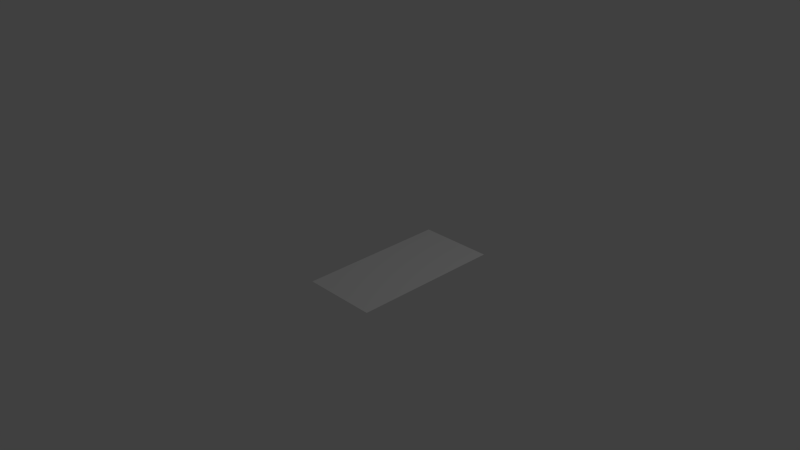 # Source: GUD.blend  (saved by Blender 2.63.0; exported with 4.5.12 LTS)
import bpy
from mathutils import Matrix  # noqa: F401  (used for matrix-valued properties, if any)

bpy.ops.wm.read_factory_settings(use_empty=True)
scene = bpy.context.scene
scene.name = 'Scene'

# ---- collections
col_collection_1 = bpy.data.collections.new('Collection 1'); scene.collection.children.link(col_collection_1)

# ---- materials (node trees are filled in below, after node groups)
mat_material = bpy.data.materials.new('Material')
mat_material.alpha_threshold = 0.0
mat_material.use_transparent_shadow = False
mat_material.roughness = 0.5
mat_material.line_color = (0.0, 0.0, 0.0, 1.0)

# ---- material node trees

# ---- world
world_world = bpy.data.worlds.new('World'); scene.world = world_world
world_world.color = (0.05088, 0.05088, 0.05088)
world_world.use_sun_shadow = False
world_world.sun_shadow_jitter_overblur = 0.0
world_world.cycles.sampling_method = 'MANUAL'
world_world.cycles.sample_map_resolution = 256

# ---- cameras
cam_camera = bpy.data.cameras.new('Camera')
cam_camera.clip_end = 100.0
cam_camera.lens = 35.0
cam_camera.sensor_width = 32.0
cam_camera.sensor_height = 18.0
cam_camera.ortho_scale = 7.314
cam_camera.dof.focus_distance = 0.0
cam_camera.dof.aperture_fstop = 128.0

# ---- lights
light_lamp = bpy.data.lights.new('Lamp', 'POINT')
light_lamp.transmission_factor = 0.0
light_lamp.cutoff_distance = 30.0
light_lamp.energy = 100.0
light_lamp.shadow_buffer_clip_start = 1.001
light_lamp.shadow_soft_size = 1.0
light_lamp.shadow_maximum_resolution = 0.006
light_lamp.use_absolute_resolution = True
light_lamp.cycles.use_multiple_importance_sampling = False

# ---- meshes
me_cube = bpy.data.meshes.new('Cube')
me_cube.from_pydata([(1.0, -1.0, 0.0), (1.0, 1.0, 0.0), (0.0, -1.0, 0.0), (0.0, 1.0, 0.0), (1.0, 0.0, 0.0), (0.0, 0.0, 0.0)], [], [(4, 5, 2, 0), (1, 3, 5, 4)])
_uv = me_cube.uv_layers.new(name='UV coord')
_uv.uv.foreach_set('vector', [0.5, -2.98e-08, 0.5, 0.5, 5.96e-08, 0.5, 2.98e-08, 5.96e-08, 1.0, -5.96e-08, 1.0, 0.5, 0.5, 0.5, 0.5, -2.98e-08])
me_cube.materials.append(mat_material)
me_cube.use_remesh_preserve_volume = False
me_cube.use_remesh_preserve_attributes = False
me_cube.use_mirror_vertex_groups = False
me_cube.update()

# ---- objects
ob_cube = bpy.data.objects.new('Cube', me_cube)
ob_lamp = bpy.data.objects.new('Lamp', light_lamp)
ob_camera = bpy.data.objects.new('Camera', cam_camera)

# ---- transforms, parenting, visibility, modifiers, constraints
ob_cube.location = (0.0, 0.0, 0.0)
ob_cube.lock_rotations_4d = False
ob_cube.empty_display_type = 'ARROWS'
ob_cube.lineart.crease_threshold = 0.0
ob_lamp.location = (4.076, 1.005, 5.904)
ob_lamp.rotation_euler = (0.6503, 0.05522, 1.866)
ob_lamp.lock_rotations_4d = False
ob_lamp.empty_display_type = 'ARROWS'
ob_lamp.color = (0.0, 0.0, 0.0, 0.0)
ob_lamp.lineart.crease_threshold = 0.0
ob_camera.location = (7.481, -6.508, 5.344)
ob_camera.rotation_euler = (1.109, 0.01082, 0.8149)
ob_camera.lock_rotations_4d = False
ob_camera.empty_display_type = 'ARROWS'
ob_camera.color = (0.0, 0.0, 0.0, 0.0)
ob_camera.display_type = 'WIRE'
ob_camera.lineart.crease_threshold = 0.0

# ---- collection membership
col_collection_1.objects.link(ob_cube)
col_collection_1.objects.link(ob_lamp)
col_collection_1.objects.link(ob_camera)

# ---- scene / render settings (as saved in the file)
scene.camera = ob_camera
scene.frame_start = 1; scene.frame_end = 250; scene.frame_set(1)
scene.render.engine = 'BLENDER_EEVEE_NEXT'
scene.render.image_settings.color_mode = 'RGB'
scene.render.image_settings.compression = 90
scene.render.resolution_percentage = 50
scene.render.dither_intensity = 0.0
scene.render.bake_margin = 2
scene.render.bake_bias = 0.0
scene.cycles.use_denoising = False
scene.cycles.samples = 10
scene.cycles.sampling_pattern = 'TABULATED_SOBOL'
scene.cycles.light_sampling_threshold = 0.0
scene.cycles.use_adaptive_sampling = False
scene.cycles.use_light_tree = False
scene.cycles.blur_glossy = 0.0
scene.cycles.volume_bounces = 1
scene.cycles.pixel_filter_type = 'GAUSSIAN'
scene.cycles.sample_clamp_indirect = 0.0
scene.view_settings.view_transform = 'Standard'
bpy.context.view_layer.update()
